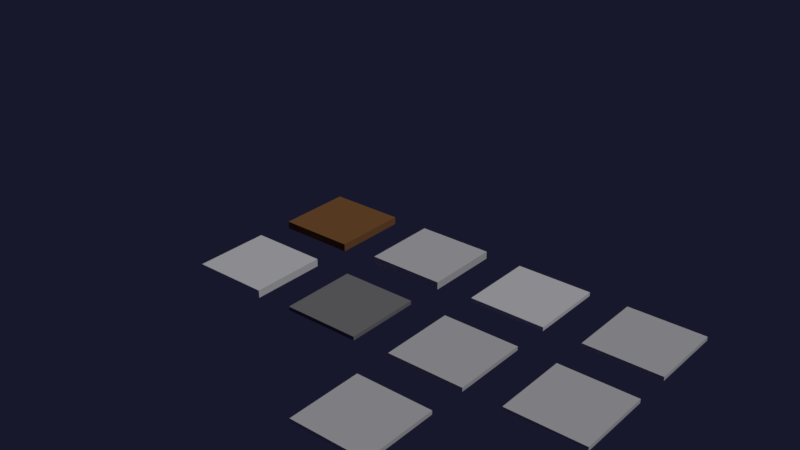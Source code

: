 # Source: LibGround.blend  (saved by Blender 2.79.7; exported with 4.5.12 LTS)
import bpy
from mathutils import Matrix  # noqa: F401  (used for matrix-valued properties, if any)

bpy.ops.wm.read_factory_settings(use_empty=True)
scene = bpy.context.scene
scene.name = 'LibGround'

# ---- collections
col_collection_1 = bpy.data.collections.new('Collection 1'); scene.collection.children.link(col_collection_1)
col_collection_2 = bpy.data.collections.new('Collection 2'); scene.collection.children.link(col_collection_2)
col_collection_2.hide_render = True
col_collection_2.hide_viewport = True
col_collection_3 = bpy.data.collections.new('Collection 3'); scene.collection.children.link(col_collection_3)
col_collection_3.hide_render = True
col_collection_3.hide_viewport = True
col_collection_4 = bpy.data.collections.new('Collection 4'); scene.collection.children.link(col_collection_4)
col_collection_4.hide_render = True
col_collection_4.hide_viewport = True
col_collection_5 = bpy.data.collections.new('Collection 5'); scene.collection.children.link(col_collection_5)
col_collection_5.hide_render = True
col_collection_5.hide_viewport = True
col_collection_6 = bpy.data.collections.new('Collection 6'); scene.collection.children.link(col_collection_6)
col_collection_6.hide_render = True
col_collection_6.hide_viewport = True
col_collection_7 = bpy.data.collections.new('Collection 7'); scene.collection.children.link(col_collection_7)
col_collection_7.hide_render = True
col_collection_7.hide_viewport = True
col_collection_8 = bpy.data.collections.new('Collection 8'); scene.collection.children.link(col_collection_8)
col_collection_8.hide_render = True
col_collection_8.hide_viewport = True
col_collection_9 = bpy.data.collections.new('Collection 9'); scene.collection.children.link(col_collection_9)
col_collection_9.hide_render = True
col_collection_9.hide_viewport = True
col_collection_10 = bpy.data.collections.new('Collection 10'); scene.collection.children.link(col_collection_10)
col_collection_10.hide_render = True
col_collection_10.hide_viewport = True
col_collection_11 = bpy.data.collections.new('Collection 11'); scene.collection.children.link(col_collection_11)
col_collection_11.hide_render = True
col_collection_11.hide_viewport = True
col_collection_12 = bpy.data.collections.new('Collection 12'); scene.collection.children.link(col_collection_12)
col_collection_12.hide_render = True
col_collection_12.hide_viewport = True
col_collection_13 = bpy.data.collections.new('Collection 13'); scene.collection.children.link(col_collection_13)
col_collection_13.hide_render = True
col_collection_13.hide_viewport = True
col_collection_14 = bpy.data.collections.new('Collection 14'); scene.collection.children.link(col_collection_14)
col_collection_14.hide_render = True
col_collection_14.hide_viewport = True
col_collection_15 = bpy.data.collections.new('Collection 15'); scene.collection.children.link(col_collection_15)
col_collection_15.hide_render = True
col_collection_15.hide_viewport = True
col_collection_16 = bpy.data.collections.new('Collection 16'); scene.collection.children.link(col_collection_16)
col_collection_16.hide_render = True
col_collection_16.hide_viewport = True
col_collection_17 = bpy.data.collections.new('Collection 17'); scene.collection.children.link(col_collection_17)
col_collection_17.hide_render = True
col_collection_17.hide_viewport = True
col_collection_18 = bpy.data.collections.new('Collection 18'); scene.collection.children.link(col_collection_18)
col_collection_18.hide_render = True
col_collection_18.hide_viewport = True
col_collection_19 = bpy.data.collections.new('Collection 19'); scene.collection.children.link(col_collection_19)
col_collection_19.hide_render = True
col_collection_19.hide_viewport = True
col_collection_20 = bpy.data.collections.new('Collection 20'); scene.collection.children.link(col_collection_20)
col_collection_20.hide_render = True
col_collection_20.hide_viewport = True

# ---- materials (node trees are filled in below, after node groups)
mat_trailend1 = bpy.data.materials.new('TrailEnd1')
mat_trailend1.alpha_threshold = 0.0
mat_trailend1.use_transparent_shadow = False
mat_trailend1.roughness = 0.5
mat_trailend1.specular_intensity = 0.0
mat_trailcorner1 = bpy.data.materials.new('TrailCorner1')
mat_trailcorner1.alpha_threshold = 0.0
mat_trailcorner1.use_transparent_shadow = False
mat_trailcorner1.roughness = 0.5
mat_trailcorner1.specular_intensity = 0.0
mat_trailthree1 = bpy.data.materials.new('TrailThree1')
mat_trailthree1.alpha_threshold = 0.0
mat_trailthree1.use_transparent_shadow = False
mat_trailthree1.roughness = 0.5
mat_trailthree1.specular_intensity = 0.0
mat_trailstraight1 = bpy.data.materials.new('TrailStraight1')
mat_trailstraight1.alpha_threshold = 0.0
mat_trailstraight1.use_transparent_shadow = False
mat_trailstraight1.roughness = 0.5
mat_trailstraight1.specular_intensity = 0.0
mat_asphalt = bpy.data.materials.new('Asphalt')
mat_asphalt.alpha_threshold = 0.0
mat_asphalt.use_transparent_shadow = False
mat_asphalt.diffuse_color = (0.3032, 0.3032, 0.3032, 1.0)
mat_asphalt.roughness = 0.5
mat_asphalt.specular_intensity = 0.0
mat_groundcarpet = bpy.data.materials.new('GroundCarpet')
mat_groundcarpet.alpha_threshold = 0.0
mat_groundcarpet.use_transparent_shadow = False
mat_groundcarpet.diffuse_color = (1.0, 1.0, 1.0, 1.0)
mat_groundcarpet.roughness = 0.5
mat_groundcarpet.specular_intensity = 0.05
mat_roof = bpy.data.materials.new('Roof')
mat_roof.alpha_threshold = 0.0
mat_roof.use_transparent_shadow = False
mat_roof.diffuse_color = (0.855, 0.855, 0.855, 1.0)
mat_roof.roughness = 0.5
mat_roof.specular_intensity = 0.0
mat_groundwood = bpy.data.materials.new('GroundWood')
mat_groundwood.alpha_threshold = 0.0
mat_groundwood.use_transparent_shadow = False
mat_groundwood.diffuse_color = (0.3505, 0.1574, 0.05606, 1.0)
mat_groundwood.roughness = 0.5
mat_groundwood.specular_intensity = 0.05
mat_ceramic = bpy.data.materials.new('Ceramic')
mat_ceramic.alpha_threshold = 0.0
mat_ceramic.use_transparent_shadow = False
mat_ceramic.diffuse_color = (0.855, 0.855, 0.855, 1.0)
mat_ceramic.roughness = 0.5
mat_ceramic.specular_intensity = 0.1
mat_grass = bpy.data.materials.new('Grass')
mat_grass.alpha_threshold = 0.0
mat_grass.use_transparent_shadow = False
mat_grass.diffuse_color = (1.0, 1.0, 1.0, 1.0)
mat_grass.roughness = 0.5
mat_grass.specular_intensity = 0.0
mat_solidcolor = bpy.data.materials.new('SolidColor')
mat_solidcolor.alpha_threshold = 0.0
mat_solidcolor.use_transparent_shadow = False
mat_solidcolor.roughness = 0.5
mat_solidcolor.specular_intensity = 0.0
mat_metal = bpy.data.materials.new('Metal')
mat_metal.alpha_threshold = 0.0
mat_metal.use_transparent_shadow = False
mat_metal.diffuse_color = (0.214, 0.214, 0.214, 1.0)
mat_metal.roughness = 0.5
mat_metal.specular_intensity = 0.0

# ---- material node trees

# ---- world
world_world = bpy.data.worlds.new('World'); scene.world = world_world
world_world.color = (0.009202, 0.00923, 0.02539)
world_world.use_sun_shadow = False
world_world.sun_shadow_jitter_overblur = 0.0

# ---- lights
light_sun = bpy.data.lights.new('Sun', 'SUN')
light_sun.transmission_factor = 0.0
light_sun.cutoff_distance = 42.0
light_sun.angle = 0.1993
light_sun.energy = 1.0
light_sun.shadow_buffer_clip_start = 1.001
light_sun.shadow_soft_size = 0.1
light_sun.shadow_cascade_max_distance = 1000.0

# ---- meshes
me_trailend1 = bpy.data.meshes.new('TrailEnd1')
me_trailend1.from_pydata([(1.0, -1.0, -0.025), (-1.0, -1.0, -0.025), (-1.0, 1.0, -0.025), (-1.0, -1.0, 0.025), (1.0, 1.0, -0.025), (1.0, 1.0, 0.025), (-1.0, 1.0, 0.025), (1.0, -1.0, 0.025)], [], [(1, 0, 7, 3), (4, 2, 6, 5), (2, 1, 3, 6), (0, 4, 5, 7), (6, 7, 5), (3, 7, 6)])
_uv = me_trailend1.uv_layers.new(name='UVMap')
_uv.uv.foreach_set('vector', [0.0, 0.0, 1.0, 0.0, 1.0, 0.0, 0.0, 0.0, 1.0, 1.0, 0.0, 1.0, 0.0, 1.0, 1.0, 1.0, 0.0, 1.0, 0.0, 0.0, 0.0, 0.0, 0.0, 1.0, 1.0, 0.0, 1.0, 1.0, 1.0, 1.0, 1.0, 0.0, 0.0, 1.0, 1.0, 0.0, 1.0, 1.0, 0.0, 0.0, 1.0, 0.0, 0.0, 1.0])
me_trailend1.materials.append(mat_trailend1)
me_trailend1.use_remesh_preserve_volume = False
me_trailend1.use_remesh_preserve_attributes = False
me_trailend1.use_mirror_vertex_groups = False
me_trailend1.update()
me_trailcorner1 = bpy.data.meshes.new('TrailCorner1')
me_trailcorner1.from_pydata([(1.0, 1.0, -0.025), (-1.0, -1.0, -0.025), (1.0, -1.0, -0.025), (-1.0, -1.0, 0.025), (1.0, -1.0, 0.025), (1.0, 1.0, 0.025), (-1.0, 1.0, -0.025), (-1.0, 1.0, 0.025), (-1.0, -1.0, -0.025), (1.0, -1.0, -0.025), (1.0, -1.0, 0.025), (-1.0, -1.0, 0.025)], [], [(1, 2, 4, 3), (0, 6, 7, 5), (8, 1, 3, 11), (9, 0, 5, 10), (11, 10, 5, 7), (3, 4, 10, 11), (2, 9, 10, 4), (6, 8, 11, 7)])
_uv = me_trailcorner1.uv_layers.new(name='UVMap')
_uv.uv.foreach_set('vector', [0.0, 0.0, 0.9772, 0.0, 1.0, 0.005596, 0.01073, 0.005596, 0.9772, 0.9823, 0.0, 0.9823, 0.01073, 1.0, 1.0, 1.0, 0.0, 0.0, 0.0, 0.0, 0.01073, 0.005596, 0.01073, 0.005596, 0.9772, 0.0, 0.9772, 0.9823, 1.0, 1.0, 1.0, 0.005596, 0.01073, 0.005596, 1.0, 0.005596, 1.0, 1.0, 0.01073, 1.0, 0.01073, 0.005596, 1.0, 0.005596, 1.0, 0.005596, 0.01073, 0.005596, 0.9772, 0.0, 0.9772, 0.0, 1.0, 0.005596, 1.0, 0.005596, 0.0, 0.9823, 0.0, 0.0, 0.01073, 0.005596, 0.01073, 1.0])
me_trailcorner1.materials.append(mat_trailcorner1)
me_trailcorner1.use_remesh_preserve_volume = False
me_trailcorner1.use_remesh_preserve_attributes = False
me_trailcorner1.use_mirror_vertex_groups = False
me_trailcorner1.update()
me_trailthree1 = bpy.data.meshes.new('TrailThree1')
me_trailthree1.from_pydata([(-1.0, -1.0, -0.025), (-1.0, 1.0, -0.025), (1.0, 1.0, -0.025), (1.0, -1.0, 0.0), (-1.0, -1.0, 0.025), (-1.0, 1.0, 0.025), (1.0, -1.0, -0.025), (1.0, -1.0, 0.025), (1.0, 1.0, 0.025)], [], [(3, 6, 7), (0, 3, 7, 4), (2, 1, 5, 8), (4, 7, 8, 5), (1, 0, 4, 5), (6, 2, 8, 7)])
_uv = me_trailthree1.uv_layers.new(name='UVMap')
_uv.uv.foreach_set('vector', [1.0, 0.0, 1.0, 0.0, 1.0, 0.0, 0.0, 0.0, 1.0, 0.0, 1.0, 0.0, 0.0, 0.0, 1.0, 1.0, 0.0, 1.0, 0.0, 1.0, 1.0, 1.0, 0.0, 0.0, 1.0, 0.0, 1.0, 1.0, 0.0, 1.0, 0.0, 1.0, 0.0, 0.0, 0.0, 0.0, 0.0, 1.0, 1.0, 0.0, 1.0, 1.0, 1.0, 1.0, 1.0, 0.0])
me_trailthree1.materials.append(mat_trailthree1)
me_trailthree1.use_remesh_preserve_volume = False
me_trailthree1.use_remesh_preserve_attributes = False
me_trailthree1.use_mirror_vertex_groups = False
me_trailthree1.update()
me_trailstraight1 = bpy.data.meshes.new('TrailStraight1')
me_trailstraight1.from_pydata([(-1.0, 1.0, -0.025), (1.0, 1.0, -0.025), (-1.0, -1.0, -0.025), (1.0, -1.0, -0.025), (-1.0, -1.0, 0.025), (1.0, -1.0, 0.025), (1.0, 1.0, 0.025), (-1.0, 1.0, 0.025)], [], [(3, 1, 6, 5), (0, 2, 4, 7), (2, 3, 5, 4), (1, 0, 7, 6), (4, 5, 6, 7)])
_uv = me_trailstraight1.uv_layers.new(name='UVMap')
_uv.uv.foreach_set('vector', [1.0, 0.0, 1.0, 1.0, 1.0, 1.0, 1.0, 0.0, 0.0, 1.0, 0.0, 0.0, 0.0, 0.0, 0.0, 1.0, 0.0, 0.0, 1.0, 0.0, 1.0, 0.0, 0.0, 0.0, 1.0, 1.0, 0.0, 1.0, 0.0, 1.0, 1.0, 1.0, 0.0, 0.0, 1.0, 0.0, 1.0, 1.0, 0.0, 1.0])
me_trailstraight1.materials.append(mat_trailstraight1)
me_trailstraight1.use_remesh_preserve_volume = False
me_trailstraight1.use_remesh_preserve_attributes = False
me_trailstraight1.use_mirror_vertex_groups = False
me_trailstraight1.update()
me_asphalt1 = bpy.data.meshes.new('Asphalt1')
me_asphalt1.from_pydata([(-1.0, -1.0, -0.025), (1.0, -1.0, -0.025), (-1.0, 1.0, -0.025), (1.0, 1.0, -0.025), (-1.0, 1.0, 0.025), (-1.0, -1.0, 0.025), (1.0, -1.0, 0.025), (1.0, 1.0, 0.025)], [], [(5, 6, 7, 4), (1, 3, 7, 6), (2, 0, 5, 4), (3, 2, 4, 7), (0, 1, 6, 5)])
me_asphalt1.materials.append(mat_asphalt)
me_asphalt1.use_remesh_preserve_volume = False
me_asphalt1.use_remesh_preserve_attributes = False
me_asphalt1.use_mirror_vertex_groups = False
me_asphalt1.update()
me_carpet1 = bpy.data.meshes.new('Carpet1')
me_carpet1.from_pydata([(-1.0, -1.0, -0.05), (1.0, -1.0, -0.05), (-1.0, 1.0, -0.05), (1.0, 1.0, -0.05), (-1.0, 1.0, 0.05), (-1.0, -1.0, 0.05), (1.0, -1.0, 0.05), (1.0, 1.0, 0.05)], [], [(0, 2, 3, 1), (5, 6, 7, 4), (1, 3, 7, 6), (2, 0, 5, 4), (3, 2, 4, 7), (0, 1, 6, 5)])
me_carpet1.polygons.foreach_set('material_index', [1, 0, 0, 0, 0, 0])
_uv = me_carpet1.uv_layers.new(name='UVMap')
_uv.uv.foreach_set('vector', [0.06949, 0.06949, 0.06949, 0.9305, 0.9305, 0.9305, 0.9305, 0.06949, 0.0, 0.0, 1.0, 0.0, 1.0, 1.0, 0.0, 1.0, 0.9305, 0.06949, 0.9305, 0.9305, 1.0, 1.0, 1.0, 0.0, 0.06949, 0.9305, 0.06949, 0.06949, 0.0, 0.0, 0.0, 1.0, 0.9305, 0.9305, 0.06949, 0.9305, 0.0, 1.0, 1.0, 1.0, 0.06949, 0.06949, 0.9305, 0.06949, 1.0, 0.0, 0.0, 0.0])
me_carpet1.materials.append(mat_groundcarpet)
me_carpet1.materials.append(mat_roof)
me_carpet1.use_remesh_preserve_volume = False
me_carpet1.use_remesh_preserve_attributes = False
me_carpet1.use_mirror_vertex_groups = False
me_carpet1.update()
me_groundsmall2 = bpy.data.meshes.new('GroundSmall2')
me_groundsmall2.from_pydata([(-1.0, -1.0, -0.05), (1.0, -1.0, -0.05), (-1.0, 1.0, -0.05), (1.0, 1.0, -0.05), (-1.0, 1.0, 0.05), (-1.0, -1.0, 0.05), (1.0, -1.0, 0.05), (1.0, 1.0, 0.05)], [], [(0, 2, 3, 1), (5, 6, 7, 4), (0, 1, 6, 5), (1, 3, 7, 6), (2, 0, 5, 4), (3, 2, 4, 7)])
me_groundsmall2.polygons.foreach_set('material_index', [1, 0, 0, 0, 0, 0])
_uv = me_groundsmall2.uv_layers.new(name='UVMap')
_uv.uv.foreach_set('vector', [0.0, 0.0, 0.0, 1.0, 1.0, 1.0, 1.0, 0.0, 0.0, 0.0, 1.0, 0.0, 1.0, 1.0, 0.0, 1.0, 0.0, 0.0, 1.0, 0.0, 1.0, 0.0, 0.0, 0.0, 1.0, 0.0, 1.0, 1.0, 1.0, 1.0, 1.0, 0.0, 0.0, 1.0, 0.0, 0.0, 0.0, 0.0, 0.0, 1.0, 1.0, 1.0, 0.0, 1.0, 0.0, 1.0, 1.0, 1.0])
me_groundsmall2.materials.append(mat_groundwood)
me_groundsmall2.materials.append(mat_roof)
me_groundsmall2.use_remesh_preserve_volume = False
me_groundsmall2.use_remesh_preserve_attributes = False
me_groundsmall2.use_mirror_vertex_groups = False
me_groundsmall2.update()
me_tiles1 = bpy.data.meshes.new('Tiles1')
me_tiles1.from_pydata([(-1.0, -1.0, -0.05), (1.0, -1.0, -0.05), (-1.0, 1.0, -0.05), (1.0, 1.0, -0.05), (-1.0, 1.0, 0.05), (-1.0, -1.0, 0.05), (1.0, -1.0, 0.05), (1.0, 1.0, 0.05)], [], [(0, 2, 3, 1), (5, 6, 7, 4), (3, 2, 4, 7), (0, 1, 6, 5), (1, 3, 7, 6), (2, 0, 5, 4)])
me_tiles1.polygons.foreach_set('material_index', [1, 0, 0, 0, 0, 0])
me_tiles1.materials.append(mat_ceramic)
me_tiles1.materials.append(mat_roof)
me_tiles1.use_remesh_preserve_volume = False
me_tiles1.use_remesh_preserve_attributes = False
me_tiles1.use_mirror_vertex_groups = False
me_tiles1.update()
me_grass1 = bpy.data.meshes.new('Grass1')
me_grass1.from_pydata([(-1.0, -1.0, -0.025), (1.0, -1.0, -0.025), (-1.0, 1.0, -0.025), (1.0, 1.0, -0.025), (-1.0, 1.0, 0.025), (-1.0, -1.0, 0.025), (1.0, -1.0, 0.025), (1.0, 1.0, 0.025)], [], [(5, 6, 7, 4), (1, 3, 7, 6), (2, 0, 5, 4), (3, 2, 4, 7), (0, 1, 6, 5)])
_uv = me_grass1.uv_layers.new(name='UVMap')
_uv.uv.foreach_set('vector', [0.008111, 0.008539, 1.0, 0.008539, 1.0, 1.0, 0.008111, 1.0, 0.9734, 0.0, 0.9734, 0.973, 1.0, 1.0, 1.0, 0.008539, 0.0, 0.973, 0.0, 0.0, 0.008111, 0.008539, 0.008111, 1.0, 0.9734, 0.973, 0.0, 0.973, 0.008111, 1.0, 1.0, 1.0, 0.0, 0.0, 0.9734, 0.0, 1.0, 0.008539, 0.008111, 0.008539])
me_grass1.materials.append(mat_grass)
me_grass1.use_remesh_preserve_volume = False
me_grass1.use_remesh_preserve_attributes = False
me_grass1.use_mirror_vertex_groups = False
me_grass1.update()
me_sidewalkcorner2 = bpy.data.meshes.new('SidewalkCorner2')
me_sidewalkcorner2.from_pydata([(-1.0, -1.0, -0.1), (-1.0, -1.0, 0.1), (-1.0, 1.0, -0.1), (-1.0, 1.0, 0.1), (1.0, -1.0, -0.1), (1.0, -1.0, 0.1), (0.5, 0.5, -0.1), (0.5, 0.5, 0.1)], [], [(0, 1, 3, 2), (2, 3, 7, 6), (6, 7, 5, 4), (4, 5, 1, 0), (7, 3, 1, 5)])
me_sidewalkcorner2.materials.append(mat_solidcolor)
me_sidewalkcorner2.use_remesh_preserve_volume = False
me_sidewalkcorner2.use_remesh_preserve_attributes = False
me_sidewalkcorner2.use_mirror_vertex_groups = False
me_sidewalkcorner2.update()
me_sidewalkcorner1 = bpy.data.meshes.new('SidewalkCorner1')
me_sidewalkcorner1.from_pydata([(-1.0, -1.0, -0.1), (-1.0, -1.0, 0.1), (-1.0, 1.0, -0.1), (-1.0, 1.0, 0.1), (1.0, -1.0, -0.1), (1.0, -1.0, 0.1), (0.5, 0.5, -0.1), (0.5, 0.5, 0.1)], [], [(0, 1, 3, 2), (2, 3, 7, 6), (6, 7, 5, 4), (4, 5, 1, 0), (7, 3, 1, 5)])
me_sidewalkcorner1.materials.append(mat_solidcolor)
me_sidewalkcorner1.use_remesh_preserve_volume = False
me_sidewalkcorner1.use_remesh_preserve_attributes = False
me_sidewalkcorner1.use_mirror_vertex_groups = False
me_sidewalkcorner1.update()
me_sidewalk1 = bpy.data.meshes.new('Sidewalk1')
me_sidewalk1.from_pydata([(-1.0, -1.0, -0.1), (-1.0, -1.0, 0.1), (-1.0, 1.0, -0.1), (-1.0, 1.0, 0.1), (1.0, -1.0, -0.1), (1.0, -1.0, 0.1), (1.0, 1.0, -0.1), (1.0, 1.0, 0.1)], [], [(0, 1, 3, 2), (2, 3, 7, 6), (6, 7, 5, 4), (4, 5, 1, 0), (7, 3, 1, 5)])
me_sidewalk1.materials.append(mat_solidcolor)
me_sidewalk1.use_remesh_preserve_volume = False
me_sidewalk1.use_remesh_preserve_attributes = False
me_sidewalk1.use_mirror_vertex_groups = False
me_sidewalk1.update()
me_lightpost1 = bpy.data.meshes.new('LightPost1')
me_lightpost1.from_pydata([(-0.1, 0.66, -0.1), (-0.05, 0.71, 5.0), (-0.1, 0.86, -0.1), (-0.05, 0.81, 5.0), (0.1, 0.66, -0.1), (0.05, 0.71, 5.0), (0.1, 0.86, -0.1), (0.05, 0.81, 5.0), (-0.05, 0.6617, 5.068), (-0.05, 0.7383, 5.132), (0.05, 0.7383, 5.132), (0.05, 0.6617, 5.068), (-0.05, 0.5771, 5.112), (-0.05, 0.6029, 5.208), (0.05, 0.6029, 5.208), (0.05, 0.5771, 5.112), (-0.05, 0.46, 5.13), (-0.05, 0.46, 5.23), (0.05, 0.46, 5.23), (0.05, 0.46, 5.13), (-0.05, -0.54, 5.13), (-0.05, -0.54, 5.23), (0.05, -0.54, 5.23), (0.05, -0.54, 5.13), (-0.05, -0.86, 5.13), (-0.05, -0.86, 5.23), (0.05, -0.86, 5.23), (0.05, -0.86, 5.13), (0.1, -0.604, 5.13), (0.1, -0.796, 5.13), (-0.1, -0.796, 5.13), (-0.1, -0.604, 5.13), (-0.1, -0.604, 5.28), (-0.1, -0.796, 5.28), (0.1, -0.796, 5.28), (0.1, -0.604, 5.28)], [], [(0, 1, 3, 2), (2, 3, 7, 6), (6, 7, 5, 4), (4, 5, 1, 0), (3, 1, 8, 9), (8, 11, 15, 12), (1, 5, 11, 8), (7, 3, 9, 10), (5, 7, 10, 11), (15, 14, 18, 19), (10, 9, 13, 14), (11, 10, 14, 15), (9, 8, 12, 13), (17, 16, 20, 21), (13, 12, 16, 17), (12, 15, 19, 16), (14, 13, 17, 18), (30, 29, 27, 24), (16, 19, 23, 20), (18, 17, 21, 22), (19, 18, 22, 23), (26, 25, 24, 27), (34, 33, 25, 26), (29, 34, 26, 27), (33, 30, 24, 25), (21, 20, 31, 32), (32, 31, 30, 33), (23, 22, 35, 28), (28, 35, 34, 29), (22, 21, 32, 35), (35, 32, 33, 34), (20, 23, 28, 31), (31, 28, 29, 30)])
me_lightpost1.materials.append(mat_metal)
me_lightpost1.use_remesh_preserve_volume = False
me_lightpost1.use_remesh_preserve_attributes = False
me_lightpost1.use_mirror_vertex_groups = False
me_lightpost1.update()
me_lightpostcollision1 = bpy.data.meshes.new('LightPostCollision1')
me_lightpostcollision1.from_pydata([(-0.1, -0.1, -2.55), (-0.05, -0.05, 2.55), (-0.1, 0.1, -2.55), (-0.05, 0.05, 2.55), (0.1, -0.1, -2.55), (0.05, -0.05, 2.55), (0.1, 0.1, -2.55), (0.05, 0.05, 2.55)], [], [(0, 1, 3, 2), (2, 3, 7, 6), (6, 7, 5, 4), (4, 5, 1, 0)])
me_lightpostcollision1.use_remesh_preserve_volume = False
me_lightpostcollision1.use_remesh_preserve_attributes = False
me_lightpostcollision1.use_mirror_vertex_groups = False
me_lightpostcollision1.update()

# ---- objects
ob_trailend1 = bpy.data.objects.new('TrailEnd1', me_trailend1)
ob_trailcorner1 = bpy.data.objects.new('TrailCorner1', me_trailcorner1)
ob_trailthree1 = bpy.data.objects.new('TrailThree1', me_trailthree1)
ob_trailstraight1 = bpy.data.objects.new('TrailStraight1', me_trailstraight1)
ob_asphalt1 = bpy.data.objects.new('Asphalt1', me_asphalt1)
ob_carpet1 = bpy.data.objects.new('Carpet1', me_carpet1)
ob_wood1 = bpy.data.objects.new('Wood1', me_groundsmall2)
ob_tiles1 = bpy.data.objects.new('Tiles1', me_tiles1)
ob_grass1 = bpy.data.objects.new('Grass1', me_grass1)
ob_lamp = bpy.data.objects.new('Lamp', light_sun)
ob_sidewalkcorner2 = bpy.data.objects.new('SidewalkCorner2', me_sidewalkcorner2)
ob_sidewalkcorner1 = bpy.data.objects.new('SidewalkCorner1', me_sidewalkcorner1)
ob_sidewalk1 = bpy.data.objects.new('Sidewalk1', me_sidewalk1)
ob_lightpost1 = bpy.data.objects.new('LightPost1', me_lightpost1)
ob_lightpostcollision1 = bpy.data.objects.new('LightPostCollision1', me_lightpostcollision1)

# ---- transforms, parenting, visibility, modifiers, constraints
ob_trailend1.location = (3.0, -6.0, 0.0)
ob_trailend1.scale = (1.0, 1.0, 2.0)
ob_trailend1.color = (0.06831, 0.3032, 0.06005, 1.0)
ob_trailend1.lineart.crease_threshold = 0.0
ob_trailcorner1.location = (6.0, 0.0, 0.0)
ob_trailcorner1.scale = (1.0, 1.0, 2.0)
ob_trailcorner1.color = (0.06831, 0.3032, 0.06005, 1.0)
ob_trailcorner1.lineart.crease_threshold = 0.0
ob_trailthree1.location = (6.0, -3.0, 0.0)
ob_trailthree1.scale = (1.0, 1.0, 2.0)
ob_trailthree1.color = (0.06831, 0.3032, 0.06005, 1.0)
ob_trailthree1.lineart.crease_threshold = 0.0
ob_trailstraight1.location = (3.0, -3.0, 0.0)
ob_trailstraight1.scale = (1.0, 1.0, 2.0)
ob_trailstraight1.color = (0.06831, 0.3032, 0.06005, 1.0)
ob_trailstraight1.lineart.crease_threshold = 0.0
ob_asphalt1.location = (0.0, -3.0, 0.0)
ob_asphalt1.scale = (1.0, 1.0, 2.0)
ob_asphalt1.color = (0.7613, 0.7613, 0.7613, 1.0)
ob_asphalt1.lineart.crease_threshold = 0.0
ob_carpet1.location = (-3.0, -3.0, 0.0)
ob_carpet1.scale = (1.0, 1.0, 2.0)
ob_carpet1.color = (0.4575, 0.1039, 0.08826, 1.0)
ob_carpet1.lineart.crease_threshold = 0.0
ob_wood1.location = (-3.0, 0.0, 0.0)
ob_wood1.scale = (1.0, 1.0, 2.0)
ob_wood1.color = (0.4575, 0.2804, 0.1158, 1.0)
ob_wood1.lineart.crease_threshold = 0.0
ob_tiles1.location = (0.0, 0.0, 0.0)
ob_tiles1.scale = (1.0, 1.0, 2.0)
ob_tiles1.color = (0.7613, 0.7613, 0.7613, 1.0)
ob_tiles1.lineart.crease_threshold = 0.0
ob_grass1.location = (3.0, 0.0, 0.0)
ob_grass1.scale = (1.0, 1.0, 2.0)
ob_grass1.color = (0.06831, 0.3032, 0.06005, 1.0)
ob_grass1.lineart.crease_threshold = 0.0
ob_lamp.location = (10.31, 3.409, 14.65)
ob_lamp.rotation_euler = (0.6503, 0.05522, 1.866)
ob_lamp.lock_rotations_4d = False
ob_lamp.empty_display_type = 'ARROWS'
ob_lamp.color = (0.0, 0.0, 0.0, 0.0)
ob_lamp.hide_viewport = True
ob_lamp.lineart.crease_threshold = 0.0
ob_sidewalkcorner2.location = (4.0, 0.0, 0.0)
ob_sidewalkcorner2.color = (0.4969, 0.4969, 0.4969, 1.0)
ob_sidewalkcorner2.lineart.crease_threshold = 0.0
ob_sidewalkcorner1.location = (1.0, 0.0, 0.0)
ob_sidewalkcorner1.color = (0.4969, 0.4969, 0.4969, 1.0)
ob_sidewalkcorner1.lineart.crease_threshold = 0.0
ob_sidewalk1.location = (-2.0, 0.0, 0.0)
ob_sidewalk1.color = (0.4969, 0.4969, 0.4969, 1.0)
ob_sidewalk1.lineart.crease_threshold = 0.0
ob_lightpost1.location = (0.0, 0.0, 0.0)
ob_lightpost1.lineart.crease_threshold = 0.0
ob_lightpostcollision1.parent = ob_lightpost1
ob_lightpostcollision1.location = (0.0, 0.76, 2.45)
ob_lightpostcollision1.hide_render = True
ob_lightpostcollision1.display_type = 'WIRE'
ob_lightpostcollision1.show_wire = True
ob_lightpostcollision1.show_all_edges = True
ob_lightpostcollision1.show_in_front = True
ob_lightpostcollision1.lineart.crease_threshold = 0.0

# ---- collection membership
col_collection_1.objects.link(ob_trailend1)
col_collection_1.objects.link(ob_trailcorner1)
col_collection_1.objects.link(ob_trailthree1)
col_collection_1.objects.link(ob_trailstraight1)
col_collection_1.objects.link(ob_asphalt1)
col_collection_1.objects.link(ob_carpet1)
col_collection_1.objects.link(ob_wood1)
col_collection_1.objects.link(ob_tiles1)
col_collection_1.objects.link(ob_grass1)
col_collection_1.objects.link(ob_lamp)
col_collection_2.objects.link(ob_sidewalkcorner2)
col_collection_2.objects.link(ob_sidewalkcorner1)
col_collection_2.objects.link(ob_sidewalk1)
col_collection_2.objects.link(ob_lamp)
col_collection_3.objects.link(ob_lightpost1)
col_collection_3.objects.link(ob_lightpostcollision1)
col_collection_3.objects.link(ob_lamp)
col_collection_4.objects.link(ob_lamp)
col_collection_5.objects.link(ob_lamp)
col_collection_6.objects.link(ob_lamp)
col_collection_7.objects.link(ob_lamp)
col_collection_8.objects.link(ob_lamp)
col_collection_9.objects.link(ob_lamp)
col_collection_10.objects.link(ob_lamp)
col_collection_11.objects.link(ob_lamp)
col_collection_12.objects.link(ob_lamp)
col_collection_13.objects.link(ob_lamp)
col_collection_14.objects.link(ob_lamp)
col_collection_15.objects.link(ob_lamp)
col_collection_16.objects.link(ob_lamp)
col_collection_17.objects.link(ob_lamp)
col_collection_18.objects.link(ob_lamp)
col_collection_19.objects.link(ob_lamp)
col_collection_20.objects.link(ob_lamp)

# ---- scene / render settings (as saved in the file)
scene.frame_start = 1; scene.frame_end = 250; scene.frame_set(0)
scene.render.engine = 'BLENDER_EEVEE_NEXT'
scene.render.resolution_percentage = 50
scene.render.dither_intensity = 0.0
scene.cycles.use_denoising = False
scene.cycles.samples = 128
scene.cycles.sampling_pattern = 'TABULATED_SOBOL'
scene.cycles.use_adaptive_sampling = False
scene.cycles.use_light_tree = False
scene.view_settings.view_transform = 'Standard'
bpy.context.view_layer.update()

# ---- added for rendering (the .blend has no active camera): camera
cam_auto = bpy.data.cameras.new('AutoCamera')
cam_auto.lens = 50.0
cam_auto.sensor_width = 36.0
cam_auto.clip_end = 1000.0
ob_auto_camera = bpy.data.objects.new('AutoCamera', cam_auto)
scene.collection.objects.link(ob_auto_camera)
ob_auto_camera.location = (15.0331, -19.2397, 13.4165)
ob_auto_camera.rotation_euler = (1.09748, -7.21219e-08, 0.694738)
scene.camera = ob_auto_camera
bpy.context.view_layer.update()
